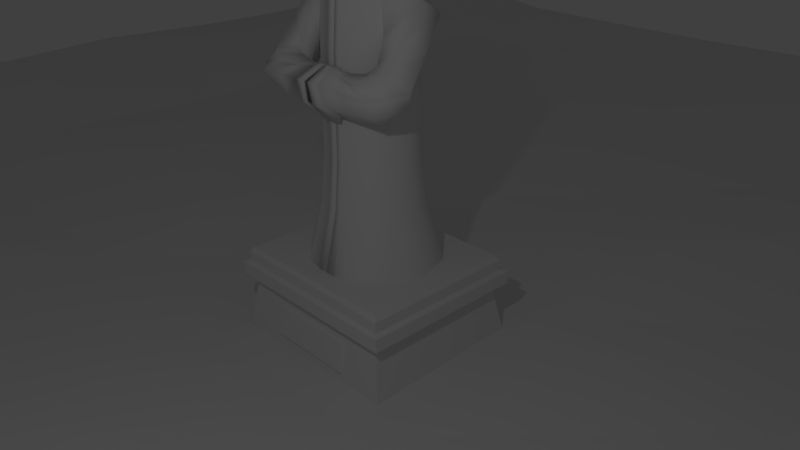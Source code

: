 # Source: Statue_1.blend  (saved by Blender 2.76.0; exported with 4.5.12 LTS)
import bpy
from mathutils import Matrix  # noqa: F401  (used for matrix-valued properties, if any)

bpy.ops.wm.read_factory_settings(use_empty=True)
scene = bpy.context.scene
scene.name = 'Scene'

# ---- collections
col_collection_1 = bpy.data.collections.new('Collection 1'); scene.collection.children.link(col_collection_1)

# ---- world
world_world = bpy.data.worlds.new('World'); scene.world = world_world
world_world.color = (0.05088, 0.05088, 0.05088)
world_world.use_sun_shadow = False
world_world.sun_shadow_jitter_overblur = 0.0
world_world.cycles.sampling_method = 'MANUAL'
world_world.cycles.sample_map_resolution = 256

# ---- cameras
cam_camera = bpy.data.cameras.new('Camera')
cam_camera.clip_end = 100.0
cam_camera.lens = 35.0
cam_camera.sensor_width = 32.0
cam_camera.sensor_height = 18.0
cam_camera.ortho_scale = 7.314
cam_camera.dof.focus_distance = 0.0

# ---- lights
light_lamp = bpy.data.lights.new('Lamp', 'POINT')
light_lamp.transmission_factor = 0.0
light_lamp.cutoff_distance = 30.0
light_lamp.energy = 100.0
light_lamp.shadow_buffer_clip_start = 1.001
light_lamp.shadow_soft_size = 0.1
light_lamp.shadow_maximum_resolution = 0.006
light_lamp.use_absolute_resolution = True
light_lamp.cycles.use_multiple_importance_sampling = False

# ---- meshes
me_plane = bpy.data.meshes.new('Plane')
me_plane.from_pydata([(-1.001, -1.001, 0.00892), (1.012, -1.001, 0.004099), (-1.001, 0.9951, -0.009593), (0.9905, 1.002, 0.0003368), (-0.9903, 0.818, -0.003824), (-1.009, 0.6327, -0.01429), (-0.994, 0.4616, -0.006477), (-1.006, 0.2771, 0.0002685), (-0.9932, 0.1007, -0.001613), (-0.9955, -0.08306, 0.002952), (-0.995, -0.274, -0.01024), (-1.008, -0.462, 0.002995), (-0.9961, -0.6265, 0.002655), (-0.9991, -0.8117, 0.005424), (-0.8212, -1.001, 0.006021), (-0.628, -1.0, 0.0007531), (-0.4471, -0.9986, 0.00481), (-0.2726, -1.005, 0.00442), (-0.1007, -0.9991, 0.007013), (0.0931, -1.011, -0.0008879), (0.266, -0.9978, -0.0001754), (0.4527, -0.9966, 0.0009863), (0.6331, -0.9986, 0.007457), (0.8134, -1.009, 0.007745), (1.002, -0.8163, 0.008869), (0.9926, -0.6266, 0.001545), (1.011, -0.4427, -0.004833), (0.984, -0.2632, 0.006031), (1.007, -0.08405, 0.002253), (0.9922, 0.09157, -0.005327), (0.988, 0.2668, 0.007347), (1.005, 0.4529, -0.001157), (0.9961, 0.6263, -0.00925), (0.9928, 0.8102, 0.0001977), (0.8223, 1.003, -0.00187), (0.6348, 1.003, -0.0008188), (0.449, 1.008, 0.003842), (0.2858, 1.005, 0.005947), (0.08038, 1.005, 0.008805), (-0.0783, 1.002, -0.0005569), (-0.2661, 1.002, -0.005897), (-0.455, 0.9917, -0.004512), (-0.6423, 0.9959, -0.004959), (-0.8132, 1.011, 0.01191), (-0.8193, -0.8105, 0.000842), (-0.8288, -0.6253, 0.004974), (-0.8233, -0.4536, 0.004704), (-0.8169, -0.2674, 0.00218), (-0.8248, -0.09625, 0.003016), (-0.812, 0.08907, 0.01396), (-0.8163, 0.2747, 0.008848), (-0.8184, 0.4569, 0.0132), (-0.8109, 0.6339, 0.01954), (-0.8207, 0.8196, 0.006366), (-0.626, -0.8091, 0.003539), (-0.6287, -0.6382, -0.008784), (-0.6381, -0.4631, -0.0001836), (-0.6292, -0.2613, 0.003476), (-0.6344, -0.08728, -0.006117), (-0.6359, 0.08152, -0.008499), (-0.6372, 0.278, -0.01747), (-0.6308, 0.4437, -0.00589), (-0.6418, 0.6341, -0.009085), (-0.6372, 0.8118, -0.003823), (-0.4382, -0.8188, -0.002618), (-0.4544, -0.6303, -0.002719), (-0.4443, -0.4649, 0.009058), (-0.4549, -0.281, 0.008522), (-0.4575, -0.09597, -0.007425), (-0.4475, 0.07975, 0.005478), (-0.4575, 0.2738, -0.001965), (-0.4547, 0.444, -0.008973), (-0.4592, 0.633, -0.004203), (-0.438, 0.8194, -0.01359), (-0.266, -0.8273, 0.01091), (-0.2677, -0.6374, 0.0007984), (-0.2713, -0.4517, 0.0144), (-0.2801, -0.2771, -0.0008095), (-0.2796, -0.1019, -0.004214), (-0.2665, 0.08182, 0.009165), (-0.2626, 0.2795, -0.002678), (-0.2663, 0.4583, 0.001436), (-0.2737, 0.633, 0.002104), (-0.2609, 0.8246, -0.004114), (-0.1079, -0.8165, 0.007815), (-0.09432, -0.6388, -0.002887), (-0.09218, -0.4461, -0.000426), (-0.08873, -0.2741, 0.006061), (-0.08834, -0.09597, -0.001155), (-0.0846, 0.09492, -0.0006739), (-0.0999, 0.2641, -0.004097), (-0.07908, 0.4528, 0.001748), (-0.09139, 0.6416, 0.008284), (-0.08245, 0.8148, 0.0009478), (0.1024, -0.8234, -0.009788), (0.08703, -0.6481, -0.001452), (0.08286, -0.4675, -0.006091), (0.1035, -0.2883, 0.004932), (0.09162, -0.09481, 0.0019), (0.08506, 0.09187, 0.00705), (0.09752, 0.2767, 0.01328), (0.08411, 0.4678, 0.001552), (0.08075, 0.6365, -0.006467), (0.08364, 0.8184, 0.01261), (0.2651, -0.8093, -0.00484), (0.2654, -0.6278, -0.007201), (0.2721, -0.4601, -0.00328), (0.2726, -0.2723, -0.008762), (0.2774, -0.09128, 0.008133), (0.2758, 0.09284, 0.005366), (0.275, 0.2706, -0.0003137), (0.2698, 0.4642, 0.01177), (0.2883, 0.6458, 0.008103), (0.2865, 0.8302, -0.002275), (0.443, -0.8094, 0.001413), (0.4531, -0.6252, -0.006092), (0.458, -0.4525, 0.002486), (0.4618, -0.27, 0.00305), (0.4641, -0.0846, 0.009906), (0.4515, 0.09002, -0.009174), (0.4495, 0.283, 0.008461), (0.4554, 0.473, 0.000987), (0.4433, 0.638, 0.002307), (0.4386, 0.8325, 0.01515), (0.6274, -0.8204, -0.004457), (0.6374, -0.6288, 0.01075), (0.6386, -0.4526, 0.004255), (0.6398, -0.2658, 0.007692), (0.6338, -0.09001, 0.007823), (0.6261, 0.09392, -0.002831), (0.6386, 0.2762, 0.007298), (0.6245, 0.4697, 0.007004), (0.6337, 0.6357, -0.005926), (0.6298, 0.82, -0.001703), (0.8111, -0.8319, -0.001783), (0.8212, -0.6389, 0.005604), (0.8116, -0.4596, 0.004078), (0.8164, -0.2804, 0.003478), (0.8157, -0.0995, -0.003966), (0.823, 0.0852, 0.001074), (0.8311, 0.2644, 0.00547), (0.8215, 0.4485, 0.009324), (0.8149, 0.6427, -0.002274), (0.8211, 0.8178, 0.01104)], [], [(143, 33, 3, 34), (4, 53, 43, 2), (53, 63, 42, 43), (63, 73, 41, 42), (73, 83, 40, 41), (83, 93, 39, 40), (93, 103, 38, 39), (103, 113, 37, 38), (113, 123, 36, 37), (123, 133, 35, 36), (133, 143, 34, 35), (0, 14, 44, 13), (13, 44, 45, 12), (12, 45, 46, 11), (11, 46, 47, 10), (10, 47, 48, 9), (9, 48, 49, 8), (8, 49, 50, 7), (7, 50, 51, 6), (6, 51, 52, 5), (5, 52, 53, 4), (14, 15, 54, 44), (44, 54, 55, 45), (45, 55, 56, 46), (46, 56, 57, 47), (47, 57, 58, 48), (48, 58, 59, 49), (49, 59, 60, 50), (50, 60, 61, 51), (51, 61, 62, 52), (52, 62, 63, 53), (15, 16, 64, 54), (54, 64, 65, 55), (55, 65, 66, 56), (56, 66, 67, 57), (57, 67, 68, 58), (58, 68, 69, 59), (59, 69, 70, 60), (60, 70, 71, 61), (61, 71, 72, 62), (62, 72, 73, 63), (16, 17, 74, 64), (64, 74, 75, 65), (65, 75, 76, 66), (66, 76, 77, 67), (67, 77, 78, 68), (68, 78, 79, 69), (69, 79, 80, 70), (70, 80, 81, 71), (71, 81, 82, 72), (72, 82, 83, 73), (17, 18, 84, 74), (74, 84, 85, 75), (75, 85, 86, 76), (76, 86, 87, 77), (77, 87, 88, 78), (78, 88, 89, 79), (79, 89, 90, 80), (80, 90, 91, 81), (81, 91, 92, 82), (82, 92, 93, 83), (18, 19, 94, 84), (84, 94, 95, 85), (85, 95, 96, 86), (86, 96, 97, 87), (87, 97, 98, 88), (88, 98, 99, 89), (89, 99, 100, 90), (90, 100, 101, 91), (91, 101, 102, 92), (92, 102, 103, 93), (19, 20, 104, 94), (94, 104, 105, 95), (95, 105, 106, 96), (96, 106, 107, 97), (97, 107, 108, 98), (98, 108, 109, 99), (99, 109, 110, 100), (100, 110, 111, 101), (101, 111, 112, 102), (102, 112, 113, 103), (20, 21, 114, 104), (104, 114, 115, 105), (105, 115, 116, 106), (106, 116, 117, 107), (107, 117, 118, 108), (108, 118, 119, 109), (109, 119, 120, 110), (110, 120, 121, 111), (111, 121, 122, 112), (112, 122, 123, 113), (21, 22, 124, 114), (114, 124, 125, 115), (115, 125, 126, 116), (116, 126, 127, 117), (117, 127, 128, 118), (118, 128, 129, 119), (119, 129, 130, 120), (120, 130, 131, 121), (121, 131, 132, 122), (122, 132, 133, 123), (22, 23, 134, 124), (124, 134, 135, 125), (125, 135, 136, 126), (126, 136, 137, 127), (127, 137, 138, 128), (128, 138, 139, 129), (129, 139, 140, 130), (130, 140, 141, 131), (131, 141, 142, 132), (132, 142, 143, 133), (23, 1, 24, 134), (134, 24, 25, 135), (135, 25, 26, 136), (136, 26, 27, 137), (137, 27, 28, 138), (138, 28, 29, 139), (139, 29, 30, 140), (140, 30, 31, 141), (141, 31, 32, 142), (142, 32, 33, 143)])
me_plane.use_remesh_preserve_volume = False
me_plane.use_remesh_preserve_attributes = False
me_plane.use_mirror_vertex_groups = False
me_plane.update()
me_cube_001 = bpy.data.meshes.new('Cube.001')
me_cube_001.from_pydata([(-1.13, -1.13, -0.3267), (-1.063, -1.063, 0.8253), (-1.13, 1.13, -0.3267), (-1.063, 1.063, 0.8253), (1.13, -1.13, -0.3267), (1.063, -1.063, 0.8253), (1.13, 1.13, -0.3267), (1.063, 1.063, 0.8253), (-1.063, -1.063, 0.687), (-1.063, 1.063, 0.687), (1.063, 1.063, 0.687), (1.063, -1.063, 0.687), (-1.0, 1.0, 0.4627), (1.0, 1.0, 0.4627), (1.0, -1.0, 0.4627), (-1.0, -1.0, 0.4627), (-1.133, -1.133, 0.4901), (-1.133, -1.133, 0.668), (1.133, -1.133, 0.668), (1.133, 1.133, 0.668), (-1.133, 1.133, 0.668), (-1.133, 1.133, 0.4901), (1.133, 1.133, 0.4901), (1.133, -1.133, 0.4901), (0.5562, -1.031, 0.2742), (0.5564, -1.099, -0.1382), (-0.5565, -1.099, -0.1382), (-0.5561, -1.031, 0.2742), (0.53, -1.068, 0.2581), (0.5301, -1.136, -0.1221), (-0.5302, -1.136, -0.1221), (-0.5299, -1.068, 0.2581), (-1.025, -1.025, 0.8801), (-1.025, 1.025, 0.8801), (1.025, 1.025, 0.8801), (1.025, -1.025, 0.8801)], [], [(15, 12, 2, 0), (12, 13, 6, 2), (13, 14, 4, 6), (4, 14, 24, 25), (0, 2, 6, 4), (5, 7, 34, 35), (5, 1, 8, 11), (7, 5, 11, 10), (3, 7, 10, 9), (1, 3, 9, 8), (14, 13, 22, 23), (11, 8, 17, 18), (12, 15, 16, 21), (9, 10, 19, 20), (18, 17, 16, 23), (19, 18, 23, 22), (20, 19, 22, 21), (17, 20, 21, 16), (8, 9, 20, 17), (10, 11, 18, 19), (13, 12, 21, 22), (15, 14, 23, 16), (27, 26, 30, 31), (14, 15, 27, 24), (0, 4, 25, 26), (15, 0, 26, 27), (28, 31, 30, 29), (25, 24, 28, 29), (24, 27, 31, 28), (26, 25, 29, 30), (35, 34, 33, 32), (3, 1, 32, 33), (1, 5, 35, 32), (7, 3, 33, 34)])
me_cube_001.use_remesh_preserve_volume = False
me_cube_001.use_remesh_preserve_attributes = False
me_cube_001.use_mirror_vertex_groups = False
me_cube_001.update()
me_circle_001 = bpy.data.meshes.new('Circle.001')
me_circle_001.from_pydata([(0.3036, -0.6853, 0.8033), (0.6142, -0.4245, 0.8033), (0.7139, -0.07874, 0.8033), (0.6032, 0.2501, 0.8033), (0.307, 0.409, 0.8033), (0.3649, -0.8777, 0.01471), (0.7779, -0.5309, 0.01471), (0.9105, -0.07115, 0.01471), (0.7632, 0.3661, 0.01471), (0.3694, 0.5774, 0.01471), (0.2844, -0.6249, 1.439), (0.5629, -0.3911, 1.439), (0.6523, -0.08113, 1.439), (0.553, 0.2137, 1.439), (0.2874, 0.3562, 1.439), (0.2783, -0.6056, 2.739), (0.5465, -0.3804, 2.739), (0.6326, -0.08189, 2.739), (0.5369, 0.2021, 2.739), (0.2812, 0.3393, 2.739), (0.2783, -0.5594, 3.303), (0.5123, -0.3804, 3.436), (0.6579, -0.1081, 3.53), (0.5035, 0.1095, 3.436), (0.2812, 0.2467, 3.436), (0.0, -0.6833, 0.8033), (0.0, -0.8751, 0.01471), (0.0, -0.6232, 1.439), (0.0, -0.6039, 2.739), (0.0, -0.5577, 3.303), (0.0, 0.411, 0.8033), (0.0, 0.5801, 0.01471), (0.0, 0.3579, 1.439), (0.0, 0.341, 2.739), (0.0, 0.2484, 3.436), (0.1231, -0.7052, 0.8033), (0.1538, -0.8973, 0.01471), (0.1135, -0.645, 1.439), (0.1105, -0.6257, 2.739), (0.1105, -0.5795, 3.303), (0.1169, -0.7251, 0.8033), (0.00675, -0.7241, 0.8033), (0.1433, -0.9172, 0.01471), (0.00675, -0.9159, 0.01471), (0.1086, -0.6648, 1.439), (0.00675, -0.664, 1.439), (0.106, -0.6456, 2.739), (0.00675, -0.6447, 2.739), (0.106, -0.5993, 3.303), (0.00675, -0.5985, 3.303), (0.2895, -0.3397, 3.642), (0.3808, -0.1081, 3.642), (0.2927, 0.1095, 3.642), (0.0, -0.4113, 3.652), (0.1494, -0.4011, 3.647), (0.0, 0.1378, 3.642), (0.2897, -0.4762, 3.517), (0.1218, -0.5099, 3.521), (0.2863, 0.1858, 3.56), (0.0, 0.2011, 3.56), (0.4185, 0.1157, 3.557), (0.5766, -0.1065, 3.571), (0.4214, -0.3848, 3.519), (0.6132, -0.1591, 2.819), (0.54, -0.3685, 3.079), (0.7892, 0.1444, 2.983), (0.9033, -0.1699, 3.367), (0.6726, -0.399, 3.316), (0.9345, 0.1007, 3.201), (0.7562, -0.4621, 2.144), (0.6047, -0.4907, 2.449), (1.051, -0.4807, 2.281), (0.9428, -0.7052, 2.669), (0.6606, -0.5894, 2.701), (1.153, -0.5724, 2.502), (0.7317, -0.6207, 2.059), (0.576, -0.5301, 2.349), (0.9049, -0.8481, 2.215), (0.6284, -0.9233, 2.576), (0.5163, -0.6385, 2.597), (0.8852, -0.9852, 2.435), (0.065, -0.7355, 2.036), (0.07155, -0.6672, 2.299), (0.05698, -0.9883, 2.239), (0.01343, -0.772, 2.607), (0.04894, -0.6607, 2.565), (0.0374, -1.028, 2.484), (0.1216, -0.6605, 2.57), (0.1044, -0.7944, 2.603), (0.1637, -0.7185, 2.04), (0.1442, -0.648, 2.307), (0.1629, -1.021, 2.477), (0.1825, -0.9676, 2.236), (0.1134, -0.6358, 2.592), (0.04096, -0.6365, 2.586), (0.065, -0.7331, 1.964), (0.06403, -0.6444, 2.291), (0.05698, -1.014, 2.224), (0.01343, -0.7736, 2.634), (0.0374, -1.058, 2.496), (0.1637, -0.7142, 1.968), (0.1825, -0.991, 2.22), (0.1044, -0.7985, 2.628), (0.1359, -0.6228, 2.299), (0.1629, -1.051, 2.488), (0.3906, -0.1014, 3.658), (0.2948, -0.3485, 3.658), (0.2975, 0.1286, 3.658), (0.4305, 0.1352, 3.569), (0.2943, -0.4905, 3.527), (0.2907, 0.2093, 3.572), (0.1491, -0.4111, 3.664), (0.0, -0.4219, 3.67), (0.1149, -0.5249, 3.531), (0.0, -0.5271, 3.533), (0.0, 0.1585, 3.658), (0.0, 0.2255, 3.572), (0.5976, -0.09972, 3.584), (0.4335, -0.3938, 3.529), (0.0, -0.4965, 3.513), (0.82, -0.8535, 2.622), (1.053, -0.818, 2.468), (1.012, -0.7037, 2.248), (0.7783, -0.5807, 2.101), (0.6247, -0.5497, 2.399), (0.6228, -0.6532, 2.649), (0.3664, -0.8589, 2.572), (0.3601, -0.5978, 2.311), (0.524, -1.003, 2.439), (0.3176, -0.6544, 2.566), (0.4477, -0.6696, 2.032), (0.5437, -0.9079, 2.208), (0.9231, -0.4376, 2.99), (1.044, -0.2358, 2.824), (0.9201, -0.2004, 2.605), (0.6847, -0.3106, 2.454), (0.5723, -0.4296, 2.736), (0.6666, -0.4942, 2.982), (0.2396, -0.7431, 2.081), (0.2473, -0.6563, 2.3), (0.2395, -0.9538, 2.25), (0.2392, -0.7735, 2.557), (0.2561, -0.6835, 2.522), (0.2394, -0.9866, 2.454)], [], [(35, 36, 5, 0), (3, 8, 9, 4), (0, 5, 6, 1), (1, 6, 7, 2), (2, 7, 8, 3), (0, 1, 11, 10), (1, 2, 12, 11), (2, 3, 13, 12), (35, 0, 10, 37), (3, 4, 14, 13), (11, 12, 17, 16), (12, 13, 18, 17), (37, 10, 15, 38), (13, 14, 19, 18), (10, 11, 16, 15), (23, 22, 66, 68), (16, 17, 63, 64), (38, 15, 20, 39), (18, 19, 24, 23), (15, 16, 21, 20), (19, 33, 34, 24), (14, 32, 33, 19), (4, 30, 32, 14), (4, 9, 31, 30), (28, 27, 45, 47), (37, 38, 46, 44), (29, 28, 47, 49), (25, 26, 43, 41), (47, 46, 48, 49), (45, 44, 46, 47), (41, 40, 44, 45), (41, 43, 42, 40), (35, 37, 44, 40), (27, 25, 41, 45), (36, 35, 40, 42), (26, 36, 42, 43), (38, 39, 48, 46), (22, 23, 60, 61), (21, 22, 61, 62), (21, 62, 56, 20), (23, 24, 58, 60), (60, 58, 110, 108), (55, 52, 107, 115), (58, 24, 34, 59), (39, 20, 56, 57), (56, 62, 118, 109), (50, 54, 111, 106), (62, 61, 117, 118), (57, 56, 109, 113), (52, 51, 105, 107), (135, 134, 71, 69), (133, 132, 72, 74), (18, 23, 68, 65), (21, 16, 64, 67), (17, 18, 65, 63), (22, 21, 67, 66), (123, 122, 77, 75), (121, 120, 78, 80), (134, 133, 74, 71), (137, 136, 70, 73), (132, 137, 73, 72), (136, 135, 69, 70), (84, 86, 99, 98), (86, 83, 97, 99), (122, 121, 80, 77), (125, 124, 76, 79), (120, 125, 79, 78), (124, 123, 75, 76), (81, 83, 140, 138), (86, 84, 141, 143), (90, 89, 100, 103), (92, 91, 104, 101), (85, 84, 98, 94), (88, 87, 93, 102), (129, 127, 90, 87), (131, 128, 91, 92), (130, 131, 92, 89), (128, 126, 88, 91), (126, 129, 87, 88), (127, 130, 89, 90), (103, 100, 95, 96), (102, 93, 94, 98), (104, 102, 98, 99), (100, 101, 97, 95), (101, 104, 99, 97), (93, 103, 96, 94), (89, 92, 101, 100), (81, 82, 96, 95), (91, 88, 102, 104), (82, 85, 94, 96), (87, 90, 103, 93), (83, 81, 95, 97), (114, 113, 111, 112), (113, 109, 106, 111), (39, 57, 113, 48), (107, 110, 116, 115), (118, 117, 105, 106), (118, 106, 109), (108, 110, 107), (117, 108, 107, 105), (61, 60, 108, 117), (58, 59, 116, 110), (54, 53, 112, 111), (51, 50, 106, 105), (49, 48, 113, 114), (114, 119, 29, 49), (70, 69, 123, 124), (72, 73, 125, 120), (73, 70, 124, 125), (71, 74, 121, 122), (74, 72, 120, 121), (69, 71, 122, 123), (76, 75, 130, 127), (78, 79, 129, 126), (80, 78, 126, 128), (75, 77, 131, 130), (77, 80, 128, 131), (79, 76, 127, 129), (64, 63, 135, 136), (66, 67, 137, 132), (67, 64, 136, 137), (65, 68, 133, 134), (68, 66, 132, 133), (63, 65, 134, 135), (139, 138, 141, 142), (138, 140, 143, 141), (83, 86, 143, 140), (85, 82, 139, 142), (84, 85, 142, 141), (82, 81, 138, 139)])
me_circle_001.polygons.foreach_set('use_smooth', [True] * 130)
me_circle_001.use_remesh_preserve_volume = False
me_circle_001.use_remesh_preserve_attributes = False
me_circle_001.use_mirror_vertex_groups = False
me_circle_001.update()

# ---- objects
ob_plane = bpy.data.objects.new('Plane', me_plane)
ob_cube = bpy.data.objects.new('Cube', me_cube_001)
ob_circle_001 = bpy.data.objects.new('Circle.001', me_circle_001)
ob_lamp = bpy.data.objects.new('Lamp', light_lamp)
ob_camera = bpy.data.objects.new('Camera', cam_camera)

# ---- transforms, parenting, visibility, modifiers, constraints
ob_plane.location = (0.0, 0.0, -1.133)
ob_plane.scale = (16.98, 16.98, 16.98)
ob_plane.lineart.crease_threshold = 0.0
ob_cube.location = (0.0, 0.0, -0.8406)
ob_cube.scale = (1.144, 1.0, 1.0)
ob_cube.lineart.crease_threshold = 0.0
ob_circle_001.location = (0.0, 0.1315, 0.0)
ob_circle_001.lineart.crease_threshold = 0.0
_m = ob_circle_001.modifiers.new('Mirror', 'MIRROR')
_m.use_clip = True
ob_lamp.location = (4.076, -5.352, 5.904)
ob_lamp.rotation_euler = (0.6503, 0.05522, 1.866)
ob_lamp.lock_rotations_4d = False
ob_lamp.empty_display_type = 'ARROWS'
ob_lamp.color = (0.0, 0.0, 0.0, 0.0)
ob_lamp.lineart.crease_threshold = 0.0
ob_camera.location = (7.481, -6.508, 5.344)
ob_camera.rotation_euler = (1.109, 0.01082, 0.8149)
ob_camera.lock_rotations_4d = False
ob_camera.empty_display_type = 'ARROWS'
ob_camera.color = (0.0, 0.0, 0.0, 0.0)
ob_camera.display_type = 'WIRE'
ob_camera.lineart.crease_threshold = 0.0

# ---- collection membership
col_collection_1.objects.link(ob_plane)
col_collection_1.objects.link(ob_cube)
col_collection_1.objects.link(ob_circle_001)
col_collection_1.objects.link(ob_lamp)
col_collection_1.objects.link(ob_camera)

# ---- scene / render settings (as saved in the file)
scene.camera = ob_camera
scene.frame_start = 1; scene.frame_end = 250; scene.frame_set(1)
scene.render.engine = 'CYCLES'
scene.render.dither_intensity = 0.0
scene.cycles.use_denoising = False
scene.cycles.samples = 10
scene.cycles.sampling_pattern = 'TABULATED_SOBOL'
scene.cycles.light_sampling_threshold = 0.0
scene.cycles.use_adaptive_sampling = False
scene.cycles.use_light_tree = False
scene.cycles.blur_glossy = 0.0
scene.cycles.pixel_filter_type = 'GAUSSIAN'
scene.cycles.sample_clamp_indirect = 0.0
scene.view_settings.view_transform = 'Standard'
bpy.context.view_layer.update()
